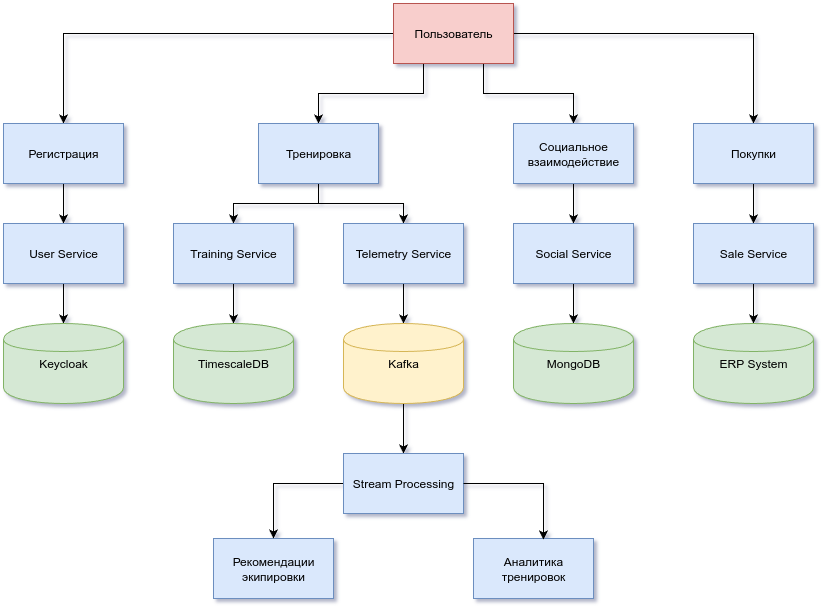

The diagram above was exported from draw.io. Its source (the exported page's mxGraphModel, read from the mxfile embedded in the PNG):
<mxGraphModel dx="2155" dy="754" grid="1" gridSize="10" guides="1" tooltips="1" connect="1" arrows="1" fold="1" page="1" pageScale="1" pageWidth="827" pageHeight="1169" math="0" shadow="1">
  <root>
    <mxCell id="0" />
    <mxCell id="1" parent="0" />
    <mxCell id="JKsBfnyLoN5_tvQ8IHzW-2" style="edgeStyle=orthogonalEdgeStyle;rounded=0;orthogonalLoop=1;jettySize=auto;html=1;exitX=0;exitY=0.5;exitDx=0;exitDy=0;entryX=0.5;entryY=0;entryDx=0;entryDy=0;" parent="1" source="A" target="B" edge="1">
      <mxGeometry relative="1" as="geometry" />
    </mxCell>
    <mxCell id="JKsBfnyLoN5_tvQ8IHzW-3" style="edgeStyle=orthogonalEdgeStyle;rounded=0;orthogonalLoop=1;jettySize=auto;html=1;exitX=0.25;exitY=1;exitDx=0;exitDy=0;entryX=0.5;entryY=0;entryDx=0;entryDy=0;" parent="1" source="A" target="C" edge="1">
      <mxGeometry relative="1" as="geometry" />
    </mxCell>
    <mxCell id="JKsBfnyLoN5_tvQ8IHzW-4" style="edgeStyle=orthogonalEdgeStyle;rounded=0;orthogonalLoop=1;jettySize=auto;html=1;exitX=0.75;exitY=1;exitDx=0;exitDy=0;entryX=0.5;entryY=0;entryDx=0;entryDy=0;" parent="1" source="A" target="D" edge="1">
      <mxGeometry relative="1" as="geometry" />
    </mxCell>
    <mxCell id="JKsBfnyLoN5_tvQ8IHzW-5" style="edgeStyle=orthogonalEdgeStyle;rounded=0;orthogonalLoop=1;jettySize=auto;html=1;exitX=1;exitY=0.5;exitDx=0;exitDy=0;entryX=0.5;entryY=0;entryDx=0;entryDy=0;" parent="1" source="A" target="E" edge="1">
      <mxGeometry relative="1" as="geometry" />
    </mxCell>
    <mxCell id="A" value="Пользователь" style="whiteSpace=wrap;html=1;fillColor=#f8cecc;strokeColor=#b85450;" parent="1" vertex="1">
      <mxGeometry x="260" y="20" width="120" height="60" as="geometry" />
    </mxCell>
    <mxCell id="JKsBfnyLoN5_tvQ8IHzW-6" style="edgeStyle=orthogonalEdgeStyle;rounded=0;orthogonalLoop=1;jettySize=auto;html=1;exitX=0.5;exitY=1;exitDx=0;exitDy=0;entryX=0.5;entryY=0;entryDx=0;entryDy=0;" parent="1" source="B" target="F" edge="1">
      <mxGeometry relative="1" as="geometry" />
    </mxCell>
    <mxCell id="B" value="Регистрация" style="whiteSpace=wrap;html=1;fillColor=#dae8fc;strokeColor=#6c8ebf;" parent="1" vertex="1">
      <mxGeometry x="-130" y="140" width="120" height="60" as="geometry" />
    </mxCell>
    <mxCell id="JKsBfnyLoN5_tvQ8IHzW-9" style="edgeStyle=orthogonalEdgeStyle;rounded=0;orthogonalLoop=1;jettySize=auto;html=1;entryX=0.5;entryY=0;entryDx=0;entryDy=0;" parent="1" source="C" target="G" edge="1">
      <mxGeometry relative="1" as="geometry" />
    </mxCell>
    <mxCell id="JKsBfnyLoN5_tvQ8IHzW-10" style="edgeStyle=orthogonalEdgeStyle;rounded=0;orthogonalLoop=1;jettySize=auto;html=1;entryX=0.5;entryY=0;entryDx=0;entryDy=0;" parent="1" source="C" target="H" edge="1">
      <mxGeometry relative="1" as="geometry" />
    </mxCell>
    <mxCell id="C" value="Тренировка" style="whiteSpace=wrap;html=1;fillColor=#dae8fc;strokeColor=#6c8ebf;" parent="1" vertex="1">
      <mxGeometry x="125" y="140" width="120" height="60" as="geometry" />
    </mxCell>
    <mxCell id="JKsBfnyLoN5_tvQ8IHzW-16" value="" style="edgeStyle=orthogonalEdgeStyle;rounded=0;orthogonalLoop=1;jettySize=auto;html=1;" parent="1" source="D" target="I" edge="1">
      <mxGeometry relative="1" as="geometry" />
    </mxCell>
    <mxCell id="D" value="Социальное взаимодействие" style="whiteSpace=wrap;html=1;fillColor=#dae8fc;strokeColor=#6c8ebf;" parent="1" vertex="1">
      <mxGeometry x="380" y="140" width="120" height="60" as="geometry" />
    </mxCell>
    <mxCell id="JKsBfnyLoN5_tvQ8IHzW-18" value="" style="edgeStyle=orthogonalEdgeStyle;rounded=0;orthogonalLoop=1;jettySize=auto;html=1;" parent="1" source="E" target="J" edge="1">
      <mxGeometry relative="1" as="geometry" />
    </mxCell>
    <mxCell id="E" value="Покупки" style="whiteSpace=wrap;html=1;fillColor=#dae8fc;strokeColor=#6c8ebf;" parent="1" vertex="1">
      <mxGeometry x="560" y="140" width="120" height="60" as="geometry" />
    </mxCell>
    <mxCell id="JKsBfnyLoN5_tvQ8IHzW-8" value="" style="edgeStyle=orthogonalEdgeStyle;rounded=0;orthogonalLoop=1;jettySize=auto;html=1;" parent="1" source="F" target="K" edge="1">
      <mxGeometry relative="1" as="geometry" />
    </mxCell>
    <mxCell id="F" value="User Service" style="whiteSpace=wrap;html=1;fillColor=#dae8fc;strokeColor=#6c8ebf;" parent="1" vertex="1">
      <mxGeometry x="-130" y="240" width="120" height="60" as="geometry" />
    </mxCell>
    <mxCell id="JKsBfnyLoN5_tvQ8IHzW-11" value="" style="edgeStyle=orthogonalEdgeStyle;rounded=0;orthogonalLoop=1;jettySize=auto;html=1;" parent="1" source="G" target="L" edge="1">
      <mxGeometry relative="1" as="geometry" />
    </mxCell>
    <mxCell id="G" value="Training Service" style="whiteSpace=wrap;html=1;fillColor=#dae8fc;strokeColor=#6c8ebf;" parent="1" vertex="1">
      <mxGeometry x="40" y="240" width="120" height="60" as="geometry" />
    </mxCell>
    <mxCell id="JKsBfnyLoN5_tvQ8IHzW-12" value="" style="edgeStyle=orthogonalEdgeStyle;rounded=0;orthogonalLoop=1;jettySize=auto;html=1;" parent="1" source="H" target="M" edge="1">
      <mxGeometry relative="1" as="geometry" />
    </mxCell>
    <mxCell id="H" value="Telemetry Service" style="whiteSpace=wrap;html=1;fillColor=#dae8fc;strokeColor=#6c8ebf;" parent="1" vertex="1">
      <mxGeometry x="210" y="240" width="120" height="60" as="geometry" />
    </mxCell>
    <mxCell id="JKsBfnyLoN5_tvQ8IHzW-17" value="" style="edgeStyle=orthogonalEdgeStyle;rounded=0;orthogonalLoop=1;jettySize=auto;html=1;" parent="1" source="I" target="N" edge="1">
      <mxGeometry relative="1" as="geometry" />
    </mxCell>
    <mxCell id="I" value="Social Service" style="whiteSpace=wrap;html=1;fillColor=#dae8fc;strokeColor=#6c8ebf;" parent="1" vertex="1">
      <mxGeometry x="380" y="240" width="120" height="60" as="geometry" />
    </mxCell>
    <mxCell id="JKsBfnyLoN5_tvQ8IHzW-19" value="" style="edgeStyle=orthogonalEdgeStyle;rounded=0;orthogonalLoop=1;jettySize=auto;html=1;" parent="1" source="J" target="O" edge="1">
      <mxGeometry relative="1" as="geometry" />
    </mxCell>
    <mxCell id="J" value="Sale Service" style="whiteSpace=wrap;html=1;fillColor=#dae8fc;strokeColor=#6c8ebf;" parent="1" vertex="1">
      <mxGeometry x="560" y="240" width="120" height="60" as="geometry" />
    </mxCell>
    <mxCell id="K" value="Keycloak" style="shape=cylinder;whiteSpace=wrap;html=1;aspect=fixed;fillColor=#d5e8d4;strokeColor=#82b366;" parent="1" vertex="1">
      <mxGeometry x="-130" y="340" width="120" height="80" as="geometry" />
    </mxCell>
    <mxCell id="L" value="TimescaleDB" style="shape=cylinder;whiteSpace=wrap;html=1;aspect=fixed;fillColor=#d5e8d4;strokeColor=#82b366;" parent="1" vertex="1">
      <mxGeometry x="40" y="340" width="120" height="80" as="geometry" />
    </mxCell>
    <mxCell id="JKsBfnyLoN5_tvQ8IHzW-13" value="" style="edgeStyle=orthogonalEdgeStyle;rounded=0;orthogonalLoop=1;jettySize=auto;html=1;" parent="1" source="M" target="P" edge="1">
      <mxGeometry relative="1" as="geometry" />
    </mxCell>
    <mxCell id="M" value="Kafka" style="shape=cylinder;whiteSpace=wrap;html=1;aspect=fixed;fillColor=#fff2cc;strokeColor=#d6b656;" parent="1" vertex="1">
      <mxGeometry x="210" y="340" width="120" height="80" as="geometry" />
    </mxCell>
    <mxCell id="N" value="MongoDB" style="shape=cylinder;whiteSpace=wrap;html=1;aspect=fixed;fillColor=#d5e8d4;strokeColor=#82b366;" parent="1" vertex="1">
      <mxGeometry x="380" y="340" width="120" height="80" as="geometry" />
    </mxCell>
    <mxCell id="O" value="ERP System" style="shape=cylinder;whiteSpace=wrap;html=1;aspect=fixed;fillColor=#d5e8d4;strokeColor=#82b366;" parent="1" vertex="1">
      <mxGeometry x="560" y="340" width="120" height="80" as="geometry" />
    </mxCell>
    <mxCell id="Q" value="Аналитика тренировок" style="whiteSpace=wrap;html=1;fillColor=#dae8fc;strokeColor=#6c8ebf;" parent="1" vertex="1">
      <mxGeometry x="340" y="555" width="120" height="60" as="geometry" />
    </mxCell>
    <mxCell id="R" value="Рекомендации экипировки" style="whiteSpace=wrap;html=1;fillColor=#dae8fc;strokeColor=#6c8ebf;" parent="1" vertex="1">
      <mxGeometry x="80" y="555" width="120" height="60" as="geometry" />
    </mxCell>
    <mxCell id="JKsBfnyLoN5_tvQ8IHzW-14" style="edgeStyle=orthogonalEdgeStyle;rounded=0;orthogonalLoop=1;jettySize=auto;html=1;entryX=0.5;entryY=0;entryDx=0;entryDy=0;" parent="1" source="P" target="R" edge="1">
      <mxGeometry relative="1" as="geometry" />
    </mxCell>
    <mxCell id="P" value="Stream Processing" style="whiteSpace=wrap;html=1;fillColor=#dae8fc;strokeColor=#6c8ebf;" parent="1" vertex="1">
      <mxGeometry x="210" y="470" width="120" height="60" as="geometry" />
    </mxCell>
    <mxCell id="JKsBfnyLoN5_tvQ8IHzW-15" style="edgeStyle=orthogonalEdgeStyle;rounded=0;orthogonalLoop=1;jettySize=auto;html=1;entryX=0.583;entryY=0.017;entryDx=0;entryDy=0;entryPerimeter=0;" parent="1" source="P" target="Q" edge="1">
      <mxGeometry relative="1" as="geometry" />
    </mxCell>
  </root>
</mxGraphModel>